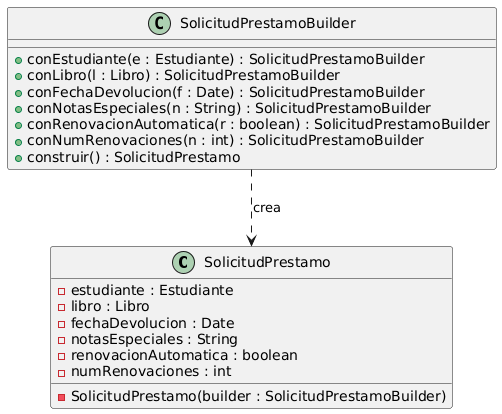

The diagram above was rendered by PlantUML. Its source (embedded in the PNG):
@startuml
class SolicitudPrestamo {
  - estudiante : Estudiante
  - libro : Libro
  - fechaDevolucion : Date
  - notasEspeciales : String
  - renovacionAutomatica : boolean
  - numRenovaciones : int
  - SolicitudPrestamo(builder : SolicitudPrestamoBuilder)
}

class SolicitudPrestamoBuilder {
  + conEstudiante(e : Estudiante) : SolicitudPrestamoBuilder
  + conLibro(l : Libro) : SolicitudPrestamoBuilder
  + conFechaDevolucion(f : Date) : SolicitudPrestamoBuilder
  + conNotasEspeciales(n : String) : SolicitudPrestamoBuilder
  + conRenovacionAutomatica(r : boolean) : SolicitudPrestamoBuilder
  + conNumRenovaciones(n : int) : SolicitudPrestamoBuilder
  + construir() : SolicitudPrestamo
}

SolicitudPrestamoBuilder ..> SolicitudPrestamo : crea
@enduml